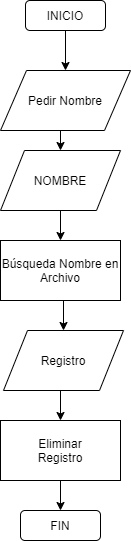

The diagram above was exported from draw.io. Its source (the exported page's mxGraphModel, read from the mxfile embedded in the PNG):
<mxGraphModel dx="868" dy="471" grid="1" gridSize="10" guides="1" tooltips="1" connect="1" arrows="1" fold="1" page="1" pageScale="1" pageWidth="827" pageHeight="1169" math="0" shadow="0">
  <root>
    <mxCell id="WIyWlLk6GJQsqaUBKTNV-0" />
    <mxCell id="WIyWlLk6GJQsqaUBKTNV-1" parent="WIyWlLk6GJQsqaUBKTNV-0" />
    <mxCell id="X_5WNkLGP9aAxUk0bdCu-0" style="edgeStyle=orthogonalEdgeStyle;rounded=0;orthogonalLoop=1;jettySize=auto;html=1;exitX=0.5;exitY=1;exitDx=0;exitDy=0;" edge="1" parent="WIyWlLk6GJQsqaUBKTNV-1" source="X_5WNkLGP9aAxUk0bdCu-1">
      <mxGeometry relative="1" as="geometry">
        <mxPoint x="415" y="109.99999999999989" as="targetPoint" />
      </mxGeometry>
    </mxCell>
    <mxCell id="X_5WNkLGP9aAxUk0bdCu-1" value="INICIO" style="rounded=1;whiteSpace=wrap;html=1;" vertex="1" parent="WIyWlLk6GJQsqaUBKTNV-1">
      <mxGeometry x="375" y="40" width="80" height="30" as="geometry" />
    </mxCell>
    <mxCell id="X_5WNkLGP9aAxUk0bdCu-2" style="edgeStyle=orthogonalEdgeStyle;rounded=0;orthogonalLoop=1;jettySize=auto;html=1;exitX=0.5;exitY=1;exitDx=0;exitDy=0;entryX=0.5;entryY=0;entryDx=0;entryDy=0;" edge="1" parent="WIyWlLk6GJQsqaUBKTNV-1" target="X_5WNkLGP9aAxUk0bdCu-4">
      <mxGeometry relative="1" as="geometry">
        <mxPoint x="415" y="169.9999999999999" as="sourcePoint" />
      </mxGeometry>
    </mxCell>
    <mxCell id="X_5WNkLGP9aAxUk0bdCu-18" style="edgeStyle=orthogonalEdgeStyle;rounded=0;orthogonalLoop=1;jettySize=auto;html=1;exitX=0.5;exitY=1;exitDx=0;exitDy=0;entryX=0.5;entryY=0;entryDx=0;entryDy=0;" edge="1" parent="WIyWlLk6GJQsqaUBKTNV-1" source="X_5WNkLGP9aAxUk0bdCu-4" target="X_5WNkLGP9aAxUk0bdCu-16">
      <mxGeometry relative="1" as="geometry" />
    </mxCell>
    <mxCell id="X_5WNkLGP9aAxUk0bdCu-4" value="NOMBRE" style="shape=parallelogram;perimeter=parallelogramPerimeter;whiteSpace=wrap;html=1;" vertex="1" parent="WIyWlLk6GJQsqaUBKTNV-1">
      <mxGeometry x="350" y="190" width="120" height="60" as="geometry" />
    </mxCell>
    <mxCell id="X_5WNkLGP9aAxUk0bdCu-8" value="Pedir Nombre" style="shape=parallelogram;perimeter=parallelogramPerimeter;whiteSpace=wrap;html=1;" vertex="1" parent="WIyWlLk6GJQsqaUBKTNV-1">
      <mxGeometry x="350" y="110" width="130" height="60" as="geometry" />
    </mxCell>
    <mxCell id="X_5WNkLGP9aAxUk0bdCu-14" value="FIN" style="rounded=1;whiteSpace=wrap;html=1;" vertex="1" parent="WIyWlLk6GJQsqaUBKTNV-1">
      <mxGeometry x="370" y="550" width="80" height="30" as="geometry" />
    </mxCell>
    <mxCell id="X_5WNkLGP9aAxUk0bdCu-22" style="edgeStyle=orthogonalEdgeStyle;rounded=0;orthogonalLoop=1;jettySize=auto;html=1;exitX=0.5;exitY=1;exitDx=0;exitDy=0;entryX=0.5;entryY=0;entryDx=0;entryDy=0;" edge="1" parent="WIyWlLk6GJQsqaUBKTNV-1" source="X_5WNkLGP9aAxUk0bdCu-16" target="X_5WNkLGP9aAxUk0bdCu-20">
      <mxGeometry relative="1" as="geometry" />
    </mxCell>
    <mxCell id="X_5WNkLGP9aAxUk0bdCu-16" value="Búsqueda Nombre en Archivo" style="rounded=0;whiteSpace=wrap;html=1;" vertex="1" parent="WIyWlLk6GJQsqaUBKTNV-1">
      <mxGeometry x="350" y="280" width="120" height="60" as="geometry" />
    </mxCell>
    <mxCell id="X_5WNkLGP9aAxUk0bdCu-23" style="edgeStyle=orthogonalEdgeStyle;rounded=0;orthogonalLoop=1;jettySize=auto;html=1;exitX=0.5;exitY=1;exitDx=0;exitDy=0;entryX=0.5;entryY=0;entryDx=0;entryDy=0;" edge="1" parent="WIyWlLk6GJQsqaUBKTNV-1" source="X_5WNkLGP9aAxUk0bdCu-20" target="X_5WNkLGP9aAxUk0bdCu-21">
      <mxGeometry relative="1" as="geometry" />
    </mxCell>
    <mxCell id="X_5WNkLGP9aAxUk0bdCu-20" value="Registro" style="shape=parallelogram;perimeter=parallelogramPerimeter;whiteSpace=wrap;html=1;" vertex="1" parent="WIyWlLk6GJQsqaUBKTNV-1">
      <mxGeometry x="353" y="370" width="120" height="60" as="geometry" />
    </mxCell>
    <mxCell id="X_5WNkLGP9aAxUk0bdCu-25" style="edgeStyle=orthogonalEdgeStyle;rounded=0;orthogonalLoop=1;jettySize=auto;html=1;exitX=0.5;exitY=1;exitDx=0;exitDy=0;entryX=0.5;entryY=0;entryDx=0;entryDy=0;" edge="1" parent="WIyWlLk6GJQsqaUBKTNV-1" source="X_5WNkLGP9aAxUk0bdCu-21" target="X_5WNkLGP9aAxUk0bdCu-14">
      <mxGeometry relative="1" as="geometry" />
    </mxCell>
    <mxCell id="X_5WNkLGP9aAxUk0bdCu-21" value="Eliminar&lt;br&gt;Registro" style="rounded=0;whiteSpace=wrap;html=1;" vertex="1" parent="WIyWlLk6GJQsqaUBKTNV-1">
      <mxGeometry x="350" y="460" width="120" height="60" as="geometry" />
    </mxCell>
  </root>
</mxGraphModel>